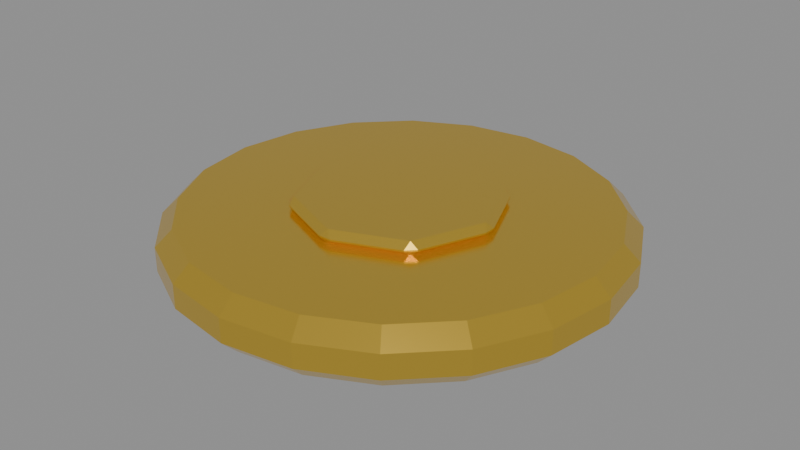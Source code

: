 # Source: coin.blend  (saved by Blender 5.2.44; exported with 4.5.12 LTS)
import bpy
from mathutils import Matrix  # noqa: F401  (used for matrix-valued properties, if any)

bpy.ops.wm.read_factory_settings(use_empty=True)
scene = bpy.context.scene
scene.name = 'Scene'

# ---- materials (node trees are filled in below, after node groups)
mat_treasure_coin_metal = bpy.data.materials.new('Treasure coin metal')
mat_treasure_coin_metal.diffuse_color = (0.9, 0.6, 0.08, 1.0)
mat_treasure_coin_metal.roughness = 0.18
mat_treasure_coin_metal.metallic = 0.88

# ---- material node trees
mat_treasure_coin_metal.use_nodes = True; mat_treasure_coin_metal.node_tree.nodes.clear()
_N = mat_treasure_coin_metal.node_tree.nodes; _L = mat_treasure_coin_metal.node_tree.links
n0 = _N.new('ShaderNodeBsdfPrincipled'); n0.name = 'Principled BSDF'; n0.location = (-200, 100)
n0.inputs[0].default_value = (0.9, 0.6, 0.08, 1.0)
n0.inputs[1].default_value = 0.88
n0.inputs[2].default_value = 0.18
n0.inputs[10].default_value = 0.005
n1 = _N.new('ShaderNodeOutputMaterial'); n1.name = 'Material Output'; n1.location = (200, 100)
_L.new(n0.outputs[0], n1.inputs[0])
n1.is_active_output = True

# ---- meshes
me_cylinder = bpy.data.meshes.new('Cylinder')
me_cylinder.from_pydata([(0.0, 0.1299, -0.0175), (0.0, 0.14, -0.0075), (0.0, 0.1299, 0.0175), (0.0, 0.14, 0.0075), (0.04013, 0.1235, -0.0175), (0.04326, 0.1331, -0.0075), (0.04013, 0.1235, 0.0175), (0.04326, 0.1331, 0.0075), (0.07634, 0.1051, -0.0175), (0.08229, 0.1133, -0.0075), (0.07634, 0.1051, 0.0175), (0.08229, 0.1133, 0.0075), (0.1051, 0.07634, -0.0175), (0.1133, 0.08229, -0.0075), (0.1051, 0.07634, 0.0175), (0.1133, 0.08229, 0.0075), (0.1235, 0.04013, -0.0175), (0.1331, 0.04326, -0.0075), (0.1235, 0.04013, 0.0175), (0.1331, 0.04326, 0.0075), (0.1299, 0.0, -0.0175), (0.14, 0.0, -0.0075), (0.1299, 0.0, 0.0175), (0.14, 0.0, 0.0075), (0.1235, -0.04013, -0.0175), (0.1331, -0.04326, -0.0075), (0.1235, -0.04013, 0.0175), (0.1331, -0.04326, 0.0075), (0.1051, -0.07634, -0.0175), (0.1133, -0.08229, -0.0075), (0.1051, -0.07634, 0.0175), (0.1133, -0.08229, 0.0075), (0.07634, -0.1051, -0.0175), (0.08229, -0.1133, -0.0075), (0.07634, -0.1051, 0.0175), (0.08229, -0.1133, 0.0075), (0.04013, -0.1235, -0.0175), (0.04326, -0.1331, -0.0075), (0.04013, -0.1235, 0.0175), (0.04326, -0.1331, 0.0075), (0.0, -0.1299, -0.0175), (0.0, -0.14, -0.0075), (0.0, -0.1299, 0.0175), (0.0, -0.14, 0.0075), (-0.04013, -0.1235, -0.0175), (-0.04326, -0.1331, -0.0075), (-0.04013, -0.1235, 0.0175), (-0.04326, -0.1331, 0.0075), (-0.07634, -0.1051, -0.0175), (-0.08229, -0.1133, -0.0075), (-0.07634, -0.1051, 0.0175), (-0.08229, -0.1133, 0.0075), (-0.1051, -0.07634, -0.0175), (-0.1133, -0.08229, -0.0075), (-0.1051, -0.07634, 0.0175), (-0.1133, -0.08229, 0.0075), (-0.1235, -0.04013, -0.0175), (-0.1331, -0.04326, -0.0075), (-0.1235, -0.04013, 0.0175), (-0.1331, -0.04326, 0.0075), (-0.1299, 0.0, -0.0175), (-0.14, 0.0, -0.0075), (-0.1299, 0.0, 0.0175), (-0.14, 0.0, 0.0075), (-0.1235, 0.04013, -0.0175), (-0.1331, 0.04326, -0.0075), (-0.1235, 0.04013, 0.0175), (-0.1331, 0.04326, 0.0075), (-0.1051, 0.07634, -0.0175), (-0.1133, 0.08229, -0.0075), (-0.1051, 0.07634, 0.0175), (-0.1133, 0.08229, 0.0075), (-0.07634, 0.1051, -0.0175), (-0.08229, 0.1133, -0.0075), (-0.07634, 0.1051, 0.0175), (-0.08229, 0.1133, 0.0075), (-0.04013, 0.1235, -0.0175), (-0.04326, 0.1331, -0.0075), (-0.04013, 0.1235, 0.0175), (-0.04326, 0.1331, 0.0075)], [], [(1, 5, 4, 0), (7, 3, 2, 6), (5, 9, 8, 4), (11, 7, 6, 10), (9, 13, 12, 8), (15, 11, 10, 14), (13, 17, 16, 12), (19, 15, 14, 18), (17, 21, 20, 16), (23, 19, 18, 22), (21, 25, 24, 20), (27, 23, 22, 26), (25, 29, 28, 24), (31, 27, 26, 30), (29, 33, 32, 28), (35, 31, 30, 34), (33, 37, 36, 32), (39, 35, 34, 38), (37, 41, 40, 36), (43, 39, 38, 42), (41, 45, 44, 40), (47, 43, 42, 46), (45, 49, 48, 44), (51, 47, 46, 50), (49, 53, 52, 48), (55, 51, 50, 54), (53, 57, 56, 52), (59, 55, 54, 58), (57, 61, 60, 56), (63, 59, 58, 62), (61, 65, 64, 60), (67, 63, 62, 66), (65, 69, 68, 64), (71, 67, 66, 70), (69, 73, 72, 68), (75, 71, 70, 74), (73, 77, 76, 72), (79, 75, 74, 78), (77, 1, 0, 76), (3, 79, 78, 2), (0, 4, 8, 12, 16, 20, 24, 28, 32, 36, 40, 44, 48, 52, 56, 60, 64, 68, 72, 76), (1, 3, 7, 5), (77, 79, 3, 1), (6, 2, 78, 74, 70, 66, 62, 58, 54, 50, 46, 42, 38, 34, 30, 26, 22, 18, 14, 10), (5, 7, 11, 9), (9, 11, 15, 13), (13, 15, 19, 17), (17, 19, 23, 21), (21, 23, 27, 25), (25, 27, 31, 29), (29, 31, 35, 33), (33, 35, 39, 37), (37, 39, 43, 41), (41, 43, 47, 45), (45, 47, 51, 49), (49, 51, 55, 53), (53, 55, 59, 57), (57, 59, 63, 61), (61, 63, 67, 65), (65, 67, 71, 69), (69, 71, 75, 73), (73, 75, 79, 77)])
_uv = me_cylinder.uv_layers.new(name='UVMap')
_uv.uv.foreach_set('vector', [0.75, 0.49, 0.8242, 0.4783, 0.8188, 0.4617, 0.75, 0.4726, 0.3242, 0.4783, 0.25, 0.49, 0.25, 0.4726, 0.3188, 0.4617, 0.8242, 0.4783, 0.8911, 0.4442, 0.8809, 0.4301, 0.8188, 0.4617, 0.3911, 0.4442, 0.3242, 0.4783, 0.3188, 0.4617, 0.3809, 0.4301, 0.8911, 0.4442, 0.9442, 0.3911, 0.9301, 0.3809, 0.8809, 0.4301, 0.4442, 0.3911, 0.3911, 0.4442, 0.3809, 0.4301, 0.4301, 0.3809, 0.9442, 0.3911, 0.9783, 0.3242, 0.9617, 0.3188, 0.9301, 0.3809, 0.4783, 0.3242, 0.4442, 0.3911, 0.4301, 0.3809, 0.4617, 0.3188, 0.9783, 0.3242, 0.99, 0.25, 0.9726, 0.25, 0.9617, 0.3188, 0.49, 0.25, 0.4783, 0.3242, 0.4617, 0.3188, 0.4726, 0.25, 0.99, 0.25, 0.9783, 0.1758, 0.9617, 0.1812, 0.9726, 0.25, 0.4783, 0.1758, 0.49, 0.25, 0.4726, 0.25, 0.4617, 0.1812, 0.9783, 0.1758, 0.9442, 0.1089, 0.9301, 0.1191, 0.9617, 0.1812, 0.4442, 0.1089, 0.4783, 0.1758, 0.4617, 0.1812, 0.4301, 0.1191, 0.9442, 0.1089, 0.8911, 0.05584, 0.8809, 0.06988, 0.9301, 0.1191, 0.3911, 0.05584, 0.4442, 0.1089, 0.4301, 0.1191, 0.3809, 0.06988, 0.8911, 0.05584, 0.8242, 0.02175, 0.8188, 0.03825, 0.8809, 0.06988, 0.3242, 0.02175, 0.3911, 0.05584, 0.3809, 0.06988, 0.3188, 0.03825, 0.8242, 0.02175, 0.75, 0.01, 0.75, 0.02736, 0.8188, 0.03825, 0.25, 0.01, 0.3242, 0.02175, 0.3188, 0.03825, 0.25, 0.02736, 0.75, 0.01, 0.6758, 0.02175, 0.6812, 0.03825, 0.75, 0.02736, 0.1758, 0.02175, 0.25, 0.01, 0.25, 0.02736, 0.1812, 0.03825, 0.6758, 0.02175, 0.6089, 0.05584, 0.6191, 0.06988, 0.6812, 0.03825, 0.1089, 0.05584, 0.1758, 0.02175, 0.1812, 0.03825, 0.1191, 0.06988, 0.6089, 0.05584, 0.5558, 0.1089, 0.5699, 0.1191, 0.6191, 0.06988, 0.05584, 0.1089, 0.1089, 0.05584, 0.1191, 0.06988, 0.06988, 0.1191, 0.5558, 0.1089, 0.5217, 0.1758, 0.5383, 0.1812, 0.5699, 0.1191, 0.02175, 0.1758, 0.05584, 0.1089, 0.06988, 0.1191, 0.03825, 0.1812, 0.5217, 0.1758, 0.51, 0.25, 0.5274, 0.25, 0.5383, 0.1812, 0.01, 0.25, 0.02175, 0.1758, 0.03825, 0.1812, 0.02736, 0.25, 0.51, 0.25, 0.5217, 0.3242, 0.5383, 0.3188, 0.5274, 0.25, 0.02175, 0.3242, 0.01, 0.25, 0.02736, 0.25, 0.03825, 0.3188, 0.5217, 0.3242, 0.5558, 0.3911, 0.5699, 0.3809, 0.5383, 0.3188, 0.05584, 0.3911, 0.02175, 0.3242, 0.03825, 0.3188, 0.06988, 0.3809, 0.5558, 0.3911, 0.6089, 0.4442, 0.6191, 0.4301, 0.5699, 0.3809, 0.1089, 0.4442, 0.05584, 0.3911, 0.06988, 0.3809, 0.1191, 0.4301, 0.6089, 0.4442, 0.6758, 0.4783, 0.6812, 0.4617, 0.6191, 0.4301, 0.1758, 0.4783, 0.1089, 0.4442, 0.1191, 0.4301, 0.1812, 0.4617, 0.6758, 0.4783, 0.75, 0.49, 0.75, 0.4726, 0.6812, 0.4617, 0.25, 0.49, 0.1758, 0.4783, 0.1812, 0.4617, 0.25, 0.4726, 0.75, 0.4726, 0.8188, 0.4617, 0.8809, 0.4301, 0.9301, 0.3809, 0.9617, 0.3188, 0.9726, 0.25, 0.9617, 0.1812, 0.9301, 0.1191, 0.8809, 0.06988, 0.8188, 0.03825, 0.75, 0.02736, 0.6812, 0.03825, 0.6191, 0.06988, 0.5699, 0.1191, 0.5383, 0.1812, 0.5274, 0.25, 0.5383, 0.3188, 0.5699, 0.3809, 0.6191, 0.4301, 0.6812, 0.4617, 1.0, 0.6429, 1.0, 0.8571, 0.95, 0.8571, 0.95, 0.6429, 0.05, 0.6429, 0.05, 0.8571, -1.565e-07, 0.8571, -1.565e-07, 0.6429, 0.3188, 0.4617, 0.25, 0.4726, 0.1812, 0.4617, 0.1191, 0.4301, 0.06988, 0.3809, 0.03825, 0.3188, 0.02736, 0.25, 0.03825, 0.1812, 0.06988, 0.1191, 0.1191, 0.06988, 0.1812, 0.03825, 0.25, 0.02736, 0.3188, 0.03825, 0.3809, 0.06988, 0.4301, 0.1191, 0.4617, 0.1812, 0.4726, 0.25, 0.4617, 0.3188, 0.4301, 0.3809, 0.3809, 0.4301, 0.95, 0.6429, 0.95, 0.8571, 0.9, 0.8571, 0.9, 0.6429, 0.9, 0.6429, 0.9, 0.8571, 0.85, 0.8571, 0.85, 0.6429, 0.85, 0.6429, 0.85, 0.8571, 0.8, 0.8571, 0.8, 0.6429, 0.8, 0.6429, 0.8, 0.8571, 0.75, 0.8571, 0.75, 0.6429, 0.75, 0.6429, 0.75, 0.8571, 0.7, 0.8571, 0.7, 0.6429, 0.7, 0.6429, 0.7, 0.8571, 0.65, 0.8571, 0.65, 0.6429, 0.65, 0.6429, 0.65, 0.8571, 0.6, 0.8571, 0.6, 0.6429, 0.6, 0.6429, 0.6, 0.8571, 0.55, 0.8571, 0.55, 0.6429, 0.55, 0.6429, 0.55, 0.8571, 0.5, 0.8571, 0.5, 0.6429, 0.5, 0.6429, 0.5, 0.8571, 0.45, 0.8571, 0.45, 0.6429, 0.45, 0.6429, 0.45, 0.8571, 0.4, 0.8571, 0.4, 0.6429, 0.4, 0.6429, 0.4, 0.8571, 0.35, 0.8571, 0.35, 0.6429, 0.35, 0.6429, 0.35, 0.8571, 0.3, 0.8571, 0.3, 0.6429, 0.3, 0.6429, 0.3, 0.8571, 0.25, 0.8571, 0.25, 0.6429, 0.25, 0.6429, 0.25, 0.8571, 0.2, 0.8571, 0.2, 0.6429, 0.2, 0.6429, 0.2, 0.8571, 0.15, 0.8571, 0.15, 0.6429, 0.15, 0.6429, 0.15, 0.8571, 0.1, 0.8571, 0.1, 0.6429, 0.1, 0.6429, 0.1, 0.8571, 0.05, 0.8571, 0.05, 0.6429])
me_cylinder.materials.append(mat_treasure_coin_metal)
me_cylinder.update()
me_cylinder_001 = bpy.data.meshes.new('Cylinder.001')
me_cylinder_001.from_pydata([(0.0, 0.06067, -0.0045), (-0.003696, 0.06347, -0.0005), (0.003696, 0.06347, -0.0005), (0.0, 0.06067, 0.0045), (0.003696, 0.06347, 0.0005), (-0.003696, 0.06347, 0.0005), (0.0429, 0.0429, -0.0045), (0.04227, 0.04749, -0.0005), (0.04749, 0.04227, -0.0005), (0.0429, 0.0429, 0.0045), (0.04749, 0.04227, 0.0005), (0.04227, 0.04749, 0.0005), (0.06067, 0.0, -0.0045), (0.06347, 0.003696, -0.0005), (0.06347, -0.003696, -0.0005), (0.06067, 0.0, 0.0045), (0.06347, -0.003696, 0.0005), (0.06347, 0.003696, 0.0005), (0.0429, -0.0429, -0.0045), (0.04749, -0.04227, -0.0005), (0.04227, -0.04749, -0.0005), (0.0429, -0.0429, 0.0045), (0.04227, -0.04749, 0.0005), (0.04749, -0.04227, 0.0005), (0.0, -0.06067, -0.0045), (0.003696, -0.06347, -0.0005), (-0.003696, -0.06347, -0.0005), (0.0, -0.06067, 0.0045), (-0.003696, -0.06347, 0.0005), (0.003696, -0.06347, 0.0005), (-0.0429, -0.0429, -0.0045), (-0.04227, -0.04749, -0.0005), (-0.04749, -0.04227, -0.0005), (-0.0429, -0.0429, 0.0045), (-0.04749, -0.04227, 0.0005), (-0.04227, -0.04749, 0.0005), (-0.06067, 0.0, -0.0045), (-0.06347, -0.003696, -0.0005), (-0.06347, 0.003696, -0.0005), (-0.06067, 0.0, 0.0045), (-0.06347, 0.003696, 0.0005), (-0.06347, -0.003696, 0.0005), (-0.0429, 0.0429, -0.0045), (-0.04749, 0.04227, -0.0005), (-0.04227, 0.04749, -0.0005), (-0.0429, 0.0429, 0.0045), (-0.04227, 0.04749, 0.0005), (-0.04749, 0.04227, 0.0005)], [], [(0, 1, 2), (3, 4, 5), (6, 7, 8), (9, 10, 11), (12, 13, 14), (15, 16, 17), (18, 19, 20), (21, 22, 23), (24, 25, 26), (27, 28, 29), (30, 31, 32), (33, 34, 35), (36, 37, 38), (39, 40, 41), (42, 43, 44), (45, 46, 47), (2, 7, 6, 0), (11, 4, 3, 9), (1, 5, 4, 2), (10, 8, 7, 11), (8, 13, 12, 6), (17, 10, 9, 15), (16, 14, 13, 17), (14, 19, 18, 12), (23, 16, 15, 21), (22, 20, 19, 23), (20, 25, 24, 18), (29, 22, 21, 27), (28, 26, 25, 29), (26, 31, 30, 24), (35, 28, 27, 33), (34, 32, 31, 35), (32, 37, 36, 30), (41, 34, 33, 39), (40, 38, 37, 41), (38, 43, 42, 36), (47, 40, 39, 45), (46, 44, 43, 47), (44, 1, 0, 42), (5, 46, 45, 3), (0, 6, 12, 18, 24, 30, 36, 42), (2, 4, 11, 7), (44, 46, 5, 1), (9, 3, 45, 39, 33, 27, 21, 15), (8, 10, 17, 13), (14, 16, 23, 19), (20, 22, 29, 25), (26, 28, 35, 31), (32, 34, 41, 37), (38, 40, 47, 43)])
_uv = me_cylinder_001.uv_layers.new(name='UVMap')
_uv.uv.foreach_set('vector', [0.75, 0.474, 0.7364, 0.4843, 0.7636, 0.4843, 0.25, 0.474, 0.2636, 0.4843, 0.2364, 0.4843, 0.9084, 0.4084, 0.9061, 0.4254, 0.9254, 0.4061, 0.4084, 0.4084, 0.4254, 0.4061, 0.4061, 0.4254, 0.974, 0.25, 0.9843, 0.2636, 0.9843, 0.2364, 0.474, 0.25, 0.4843, 0.2364, 0.4843, 0.2636, 0.9084, 0.0916, 0.9254, 0.09394, 0.9061, 0.07464, 0.4084, 0.0916, 0.4061, 0.07464, 0.4254, 0.09394, 0.75, 0.02599, 0.7636, 0.01565, 0.7364, 0.01565, 0.25, 0.02599, 0.2364, 0.01565, 0.2636, 0.01565, 0.5916, 0.0916, 0.5939, 0.07464, 0.5746, 0.09394, 0.0916, 0.0916, 0.07464, 0.09394, 0.09394, 0.07464, 0.526, 0.25, 0.5157, 0.2364, 0.5157, 0.2636, 0.02599, 0.25, 0.01565, 0.2636, 0.01565, 0.2364, 0.5916, 0.4084, 0.5746, 0.4061, 0.5939, 0.4254, 0.0916, 0.4084, 0.09394, 0.4254, 0.07464, 0.4061, 0.7636, 0.4843, 0.9061, 0.4254, 0.9084, 0.4084, 0.75, 0.474, 0.4061, 0.4254, 0.2636, 0.4843, 0.25, 0.474, 0.4084, 0.4084, 0.01005, 0.7222, 0.01005, 0.7778, 0.0, 0.7778, 0.0, 0.7222, 0.8649, 0.7778, 0.8649, 0.7222, 0.8851, 0.7222, 0.8851, 0.7778, 0.9254, 0.4061, 0.9843, 0.2636, 0.974, 0.25, 0.9084, 0.4084, 0.4843, 0.2636, 0.4254, 0.4061, 0.4084, 0.4084, 0.474, 0.25, 0.7399, 0.7778, 0.7399, 0.7222, 0.7601, 0.7222, 0.7601, 0.7778, 0.9843, 0.2364, 0.9254, 0.09394, 0.9084, 0.0916, 0.974, 0.25, 0.4254, 0.09394, 0.4843, 0.2364, 0.474, 0.25, 0.4084, 0.0916, 0.6149, 0.7778, 0.6149, 0.7222, 0.6351, 0.7222, 0.6351, 0.7778, 0.9061, 0.07464, 0.7636, 0.01565, 0.75, 0.02599, 0.9084, 0.0916, 0.2636, 0.01565, 0.4061, 0.07464, 0.4084, 0.0916, 0.25, 0.02599, 0.4899, 0.7778, 0.4899, 0.7222, 0.5101, 0.7222, 0.5101, 0.7778, 0.7364, 0.01565, 0.5939, 0.07464, 0.5916, 0.0916, 0.75, 0.02599, 0.09394, 0.07464, 0.2364, 0.01565, 0.25, 0.02599, 0.0916, 0.0916, 0.3649, 0.7778, 0.3649, 0.7222, 0.3851, 0.7222, 0.3851, 0.7778, 0.5746, 0.09394, 0.5157, 0.2364, 0.526, 0.25, 0.5916, 0.0916, 0.01565, 0.2364, 0.07464, 0.09394, 0.0916, 0.0916, 0.02599, 0.25, 0.2399, 0.7778, 0.2399, 0.7222, 0.2601, 0.7222, 0.2601, 0.7778, 0.5157, 0.2636, 0.5746, 0.4061, 0.5916, 0.4084, 0.526, 0.25, 0.07464, 0.4061, 0.01565, 0.2636, 0.02599, 0.25, 0.0916, 0.4084, 0.1149, 0.7778, 0.1149, 0.7222, 0.1351, 0.7222, 0.1351, 0.7778, 0.5939, 0.4254, 0.7364, 0.4843, 0.75, 0.474, 0.5916, 0.4084, 0.2364, 0.4843, 0.09394, 0.4254, 0.0916, 0.4084, 0.25, 0.474, 0.75, 0.474, 0.9084, 0.4084, 0.974, 0.25, 0.9084, 0.0916, 0.75, 0.02599, 0.5916, 0.0916, 0.526, 0.25, 0.5916, 0.4084, 0.9899, 0.7222, 0.9899, 0.7778, 0.8851, 0.7778, 0.8851, 0.7222, 0.1149, 0.7222, 0.1149, 0.7778, 0.01005, 0.7778, 0.01005, 0.7222, 0.4084, 0.4084, 0.25, 0.474, 0.0916, 0.4084, 0.02599, 0.25, 0.0916, 0.0916, 0.25, 0.02599, 0.4084, 0.0916, 0.474, 0.25, 0.8649, 0.7222, 0.8649, 0.7778, 0.7601, 0.7778, 0.7601, 0.7222, 0.7399, 0.7222, 0.7399, 0.7778, 0.6351, 0.7778, 0.6351, 0.7222, 0.6149, 0.7222, 0.6149, 0.7778, 0.5101, 0.7778, 0.5101, 0.7222, 0.4899, 0.7222, 0.4899, 0.7778, 0.3851, 0.7778, 0.3851, 0.7222, 0.3649, 0.7222, 0.3649, 0.7778, 0.2601, 0.7778, 0.2601, 0.7222, 0.2399, 0.7222, 0.2399, 0.7778, 0.1351, 0.7778, 0.1351, 0.7222])
me_cylinder_001.materials.append(mat_treasure_coin_metal)
me_cylinder_001.update()

# ---- objects
ob_treasure_coin = bpy.data.objects.new('Treasure coin', None)
ob_treasure_coin_face = bpy.data.objects.new('Treasure coin face', me_cylinder)
ob_treasure_coin_crest = bpy.data.objects.new('Treasure coin crest', me_cylinder_001)

# ---- transforms, parenting, visibility, modifiers, constraints
ob_treasure_coin.location = (0.0, 0.0, 0.0)
ob_treasure_coin_face.parent = ob_treasure_coin
ob_treasure_coin_face.location = (0.0, 0.0, 0.0)
ob_treasure_coin_crest.parent = ob_treasure_coin
ob_treasure_coin_crest.location = (0.0, 0.0, 0.021)

# ---- collection membership
scene.collection.objects.link(ob_treasure_coin)
scene.collection.objects.link(ob_treasure_coin_face)
scene.collection.objects.link(ob_treasure_coin_crest)

# ---- scene / render settings (as saved in the file)
scene.frame_start = 1; scene.frame_end = 250; scene.frame_set(0)
scene.render.engine = 'BLENDER_EEVEE_NEXT'
scene.render.bake_bias = 0.0
scene.render.bake_samples = 0
scene.render.compositor_device = 'GPU'
scene.eevee.use_volume_custom_range = False
scene.eevee.fast_gi_thickness_near = 0.1
scene.eevee.fast_gi_thickness_far = 0.0
scene.eevee.ray_tracing_options.screen_trace_thickness = 0.1
bpy.context.view_layer.update()

# ---- added for rendering (the .blend has no active camera and no usable light): camera, sun + grey world if the file has none
cam_auto = bpy.data.cameras.new('AutoCamera')
cam_auto.lens = 50.0
cam_auto.sensor_width = 36.0
cam_auto.clip_end = 1000.0
ob_auto_camera = bpy.data.objects.new('AutoCamera', cam_auto)
scene.collection.objects.link(ob_auto_camera)
ob_auto_camera.location = (0.368524, -0.442229, 0.298819)
ob_auto_camera.rotation_euler = (1.09748, -7.21219e-08, 0.694738)
scene.camera = ob_auto_camera
light_auto_sun = bpy.data.lights.new('AutoSun', 'SUN')
light_auto_sun.energy = 3.0
light_auto_sun.angle = 0.0523599
ob_auto_sun = bpy.data.objects.new('AutoSun', light_auto_sun)
scene.collection.objects.link(ob_auto_sun)
ob_auto_sun.rotation_euler = (0.872665, 0.174533, 0.523599)
if scene.world is None:
    world_auto = bpy.data.worlds.new('AutoWorld')
    world_auto.color = (0.3, 0.3, 0.3)
    scene.world = world_auto
bpy.context.view_layer.update()
